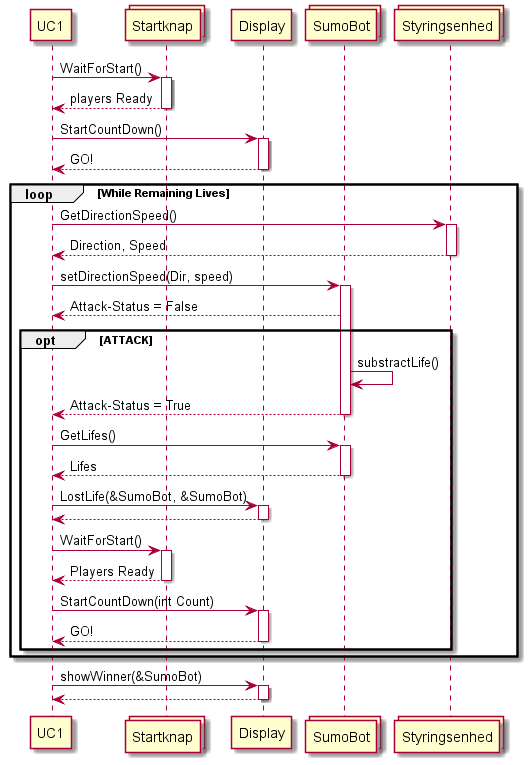

The diagram above was rendered by PlantUML. Its source (embedded in the PNG):
@startuml

participant UC1
collections Startknap
participant Display
collections SumoBot
collections Styringsenhed

' ***Pkt 1***
UC1 -> Startknap: WaitForStart()
activate Startknap
UC1 <-- Startknap: players Ready
deactivate Startknap
' ***Pkt 2***
UC1 -> Display: StartCountDown()
activate Display
UC1 <-- Display: GO!
deactivate Display
loop While Remaining Lives
' ***Pkt 3***
    UC1 -> Styringsenhed: GetDirectionSpeed()
    activate Styringsenhed
    UC1 <-- Styringsenhed: Direction, Speed
    deactivate Styringsenhed
    UC1 -> SumoBot: setDirectionSpeed(Dir, speed)
    activate SumoBot
    UC1 <-- SumoBot: Attack-Status = False
' ***Pkt 4***    
    opt ATTACK
        SumoBot -> SumoBot : substractLife()
        UC1 <-- SumoBot: Attack-Status = True
        deactivate SumoBot
' ***Pkt 5***
        UC1 -> SumoBot : GetLifes()
        activate SumoBot
        SumoBot --> UC1 : Lifes
        deactivate SumoBot
        UC1 -> Display : LostLife(&SumoBot, &SumoBot)
        activate Display
        Display --> UC1 :
        deactivate Display 
'***Pkt 6***
        UC1 -> Startknap : WaitForStart()
        activate Startknap
        Startknap --> UC1 : Players Ready
        deactivate Startknap
'***Pkt 7***
        UC1 -> Display : StartCountDown(int Count)
        activate Display
        Display --> UC1 : GO!
        deactivate Display
    end opt
end loop
'***Pkt 9***
        UC1 -> Display : showWinner(&SumoBot)
        activate Display
        Display --> UC1 :
        deactivate Display    
@enduml